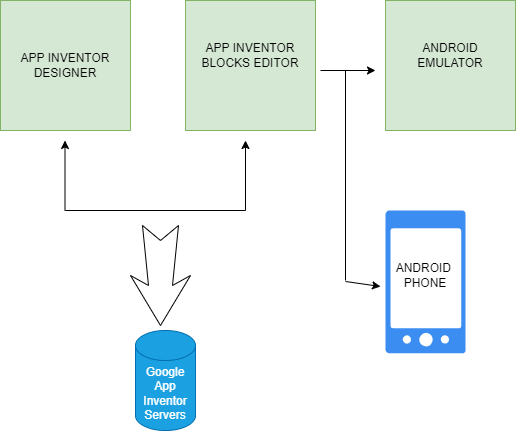

The diagram above was exported from draw.io. Its source (the exported page's mxGraphModel, read from the mxfile embedded in the PNG):
<mxGraphModel dx="1434" dy="782" grid="1" gridSize="10" guides="1" tooltips="1" connect="1" arrows="1" fold="1" page="1" pageScale="1" pageWidth="850" pageHeight="1100" math="0" shadow="0">
  <root>
    <mxCell id="0" />
    <mxCell id="1" parent="0" />
    <mxCell id="vZXR7U11UAmoiPQ8e9Cs-1" value="" style="whiteSpace=wrap;html=1;aspect=fixed;fillColor=#d5e8d4;strokeColor=#82b366;" vertex="1" parent="1">
      <mxGeometry x="55" y="70" width="130" height="130" as="geometry" />
    </mxCell>
    <mxCell id="vZXR7U11UAmoiPQ8e9Cs-4" value="" style="sketch=0;html=1;aspect=fixed;strokeColor=none;shadow=0;fillColor=#3B8DF1;verticalAlign=top;labelPosition=center;verticalLabelPosition=bottom;shape=mxgraph.gcp2.phone_android" vertex="1" parent="1">
      <mxGeometry x="440" y="280" width="80" height="142.86" as="geometry" />
    </mxCell>
    <mxCell id="vZXR7U11UAmoiPQ8e9Cs-5" value="APP INVENTOR DESIGNER" style="text;html=1;strokeColor=none;fillColor=none;align=center;verticalAlign=middle;whiteSpace=wrap;rounded=0;" vertex="1" parent="1">
      <mxGeometry x="65" y="120" width="110" height="30" as="geometry" />
    </mxCell>
    <mxCell id="vZXR7U11UAmoiPQ8e9Cs-6" style="edgeStyle=orthogonalEdgeStyle;rounded=0;orthogonalLoop=1;jettySize=auto;html=1;exitX=0.5;exitY=1;exitDx=0;exitDy=0;" edge="1" parent="1" source="vZXR7U11UAmoiPQ8e9Cs-1" target="vZXR7U11UAmoiPQ8e9Cs-1">
      <mxGeometry relative="1" as="geometry" />
    </mxCell>
    <mxCell id="vZXR7U11UAmoiPQ8e9Cs-7" value="" style="whiteSpace=wrap;html=1;aspect=fixed;fillColor=#d5e8d4;strokeColor=#82b366;" vertex="1" parent="1">
      <mxGeometry x="240" y="70" width="130" height="130" as="geometry" />
    </mxCell>
    <mxCell id="vZXR7U11UAmoiPQ8e9Cs-8" value="" style="whiteSpace=wrap;html=1;aspect=fixed;fillColor=#d5e8d4;strokeColor=#82b366;" vertex="1" parent="1">
      <mxGeometry x="440" y="70" width="130" height="130" as="geometry" />
    </mxCell>
    <mxCell id="vZXR7U11UAmoiPQ8e9Cs-9" value="APP INVENTOR BLOCKS EDITOR" style="text;html=1;strokeColor=none;fillColor=none;align=center;verticalAlign=middle;whiteSpace=wrap;rounded=0;" vertex="1" parent="1">
      <mxGeometry x="250" y="110" width="110" height="30" as="geometry" />
    </mxCell>
    <mxCell id="vZXR7U11UAmoiPQ8e9Cs-10" value="ANDROID EMULATOR" style="text;html=1;strokeColor=none;fillColor=none;align=center;verticalAlign=middle;whiteSpace=wrap;rounded=0;" vertex="1" parent="1">
      <mxGeometry x="450" y="110" width="110" height="30" as="geometry" />
    </mxCell>
    <mxCell id="vZXR7U11UAmoiPQ8e9Cs-11" value="ANDROID&amp;nbsp;&lt;br&gt;PHONE" style="text;html=1;strokeColor=none;fillColor=none;align=center;verticalAlign=middle;whiteSpace=wrap;rounded=0;" vertex="1" parent="1">
      <mxGeometry x="450" y="330" width="60" height="30" as="geometry" />
    </mxCell>
    <mxCell id="vZXR7U11UAmoiPQ8e9Cs-13" value="" style="endArrow=classic;html=1;rounded=0;" edge="1" parent="1">
      <mxGeometry width="50" height="50" relative="1" as="geometry">
        <mxPoint x="300" y="280" as="sourcePoint" />
        <mxPoint x="300" y="210" as="targetPoint" />
      </mxGeometry>
    </mxCell>
    <mxCell id="vZXR7U11UAmoiPQ8e9Cs-14" value="" style="endArrow=classic;html=1;rounded=0;" edge="1" parent="1">
      <mxGeometry width="50" height="50" relative="1" as="geometry">
        <mxPoint x="119.5" y="280" as="sourcePoint" />
        <mxPoint x="119.5" y="210" as="targetPoint" />
      </mxGeometry>
    </mxCell>
    <mxCell id="vZXR7U11UAmoiPQ8e9Cs-15" value="" style="endArrow=none;html=1;rounded=0;" edge="1" parent="1">
      <mxGeometry width="50" height="50" relative="1" as="geometry">
        <mxPoint x="120" y="280" as="sourcePoint" />
        <mxPoint x="300" y="280" as="targetPoint" />
      </mxGeometry>
    </mxCell>
    <mxCell id="vZXR7U11UAmoiPQ8e9Cs-16" value="" style="endArrow=classic;html=1;rounded=0;" edge="1" parent="1">
      <mxGeometry width="50" height="50" relative="1" as="geometry">
        <mxPoint x="375" y="140" as="sourcePoint" />
        <mxPoint x="430" y="140" as="targetPoint" />
      </mxGeometry>
    </mxCell>
    <mxCell id="vZXR7U11UAmoiPQ8e9Cs-17" value="" style="endArrow=none;html=1;rounded=0;" edge="1" parent="1">
      <mxGeometry width="50" height="50" relative="1" as="geometry">
        <mxPoint x="400" y="350" as="sourcePoint" />
        <mxPoint x="400" y="140" as="targetPoint" />
      </mxGeometry>
    </mxCell>
    <mxCell id="vZXR7U11UAmoiPQ8e9Cs-18" value="" style="endArrow=classic;html=1;rounded=0;entryX=-0.062;entryY=0.532;entryDx=0;entryDy=0;entryPerimeter=0;" edge="1" parent="1" target="vZXR7U11UAmoiPQ8e9Cs-4">
      <mxGeometry width="50" height="50" relative="1" as="geometry">
        <mxPoint x="400" y="351" as="sourcePoint" />
        <mxPoint x="370" y="340" as="targetPoint" />
        <Array as="points" />
      </mxGeometry>
    </mxCell>
    <mxCell id="vZXR7U11UAmoiPQ8e9Cs-19" value="" style="html=1;shadow=0;dashed=0;align=center;verticalAlign=middle;shape=mxgraph.arrows2.stylisedArrow;dy=0.6;dx=40;notch=15;feather=0.4;rotation=90;" vertex="1" parent="1">
      <mxGeometry x="165" y="315" width="100" height="60" as="geometry" />
    </mxCell>
    <mxCell id="vZXR7U11UAmoiPQ8e9Cs-20" value="Google App Inventor Servers" style="shape=cylinder3;whiteSpace=wrap;html=1;boundedLbl=1;backgroundOutline=1;size=15;fillColor=#1ba1e2;fontColor=#ffffff;strokeColor=#006EAF;" vertex="1" parent="1">
      <mxGeometry x="190" y="400" width="60" height="100" as="geometry" />
    </mxCell>
  </root>
</mxGraphModel>